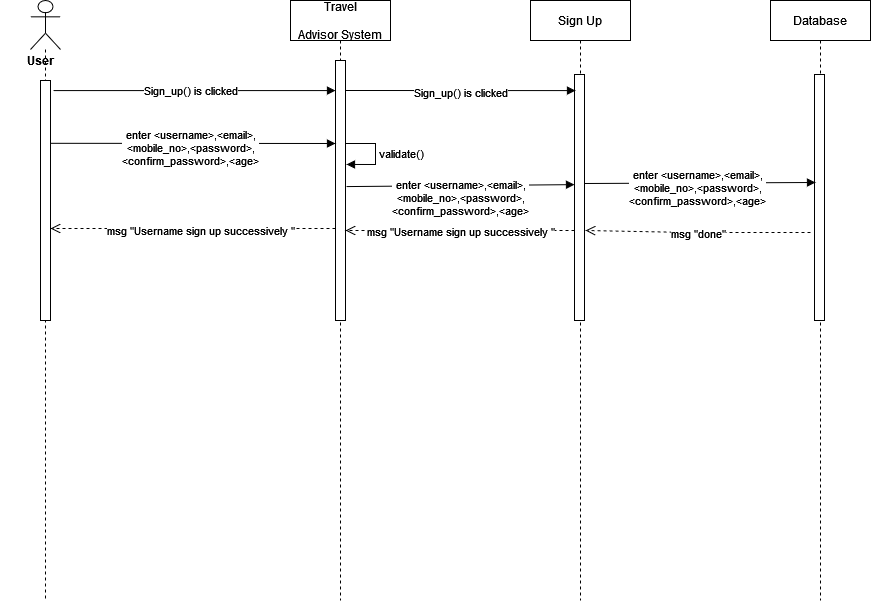

The diagram above was exported from draw.io. Its source (the exported page's mxGraphModel, read from the mxfile embedded in the PNG):
<mxGraphModel dx="1038" dy="603" grid="1" gridSize="10" guides="1" tooltips="1" connect="1" arrows="1" fold="1" page="1" pageScale="1" pageWidth="850" pageHeight="1100" math="0" shadow="0">
  <root>
    <mxCell id="0" />
    <mxCell id="1" parent="0" />
    <mxCell id="mL6shJ2-5kl1Duonyi60-28" value="Sign Up" style="shape=umlLifeline;perimeter=lifelinePerimeter;container=1;collapsible=0;recursiveResize=0;rounded=0;shadow=0;strokeWidth=1;" parent="1" vertex="1">
      <mxGeometry x="550" y="360" width="100" height="600" as="geometry" />
    </mxCell>
    <mxCell id="mL6shJ2-5kl1Duonyi60-29" value="" style="points=[];perimeter=orthogonalPerimeter;rounded=0;shadow=0;strokeWidth=1;" parent="mL6shJ2-5kl1Duonyi60-28" vertex="1">
      <mxGeometry x="44" y="74" width="10" height="246" as="geometry" />
    </mxCell>
    <mxCell id="mL6shJ2-5kl1Duonyi60-37" value="Travel &#10;&#10;Advisor System" style="shape=umlLifeline;perimeter=lifelinePerimeter;container=1;collapsible=0;recursiveResize=0;rounded=0;shadow=0;strokeWidth=1;" parent="1" vertex="1">
      <mxGeometry x="310" y="360" width="100" height="600" as="geometry" />
    </mxCell>
    <mxCell id="mL6shJ2-5kl1Duonyi60-38" value="" style="points=[];perimeter=orthogonalPerimeter;rounded=0;shadow=0;strokeWidth=1;" parent="mL6shJ2-5kl1Duonyi60-37" vertex="1">
      <mxGeometry x="45" y="60" width="10" height="260" as="geometry" />
    </mxCell>
    <mxCell id="o36NRcTuK8I4e26ELQv8-1" value="&lt;br&gt;&lt;div&gt;enter &amp;lt;username&amp;gt;,&amp;lt;email&amp;gt;,&lt;div&gt;&amp;lt;mobile_no&amp;gt;,&amp;lt;password&amp;gt;,&lt;/div&gt;&lt;div&gt;&amp;lt;confirm_password&amp;gt;,&amp;lt;age&amp;gt;&lt;/div&gt;&lt;/div&gt;" style="html=1;verticalAlign=bottom;endArrow=block;rounded=0;entryX=-0.5;entryY=0.163;entryDx=0;entryDy=0;entryPerimeter=0;exitX=1;exitY=0.517;exitDx=0;exitDy=0;exitPerimeter=0;" parent="mL6shJ2-5kl1Duonyi60-37" edge="1">
      <mxGeometry x="-0.0174" y="-27" width="80" relative="1" as="geometry">
        <mxPoint x="-240" y="142.80649999999991" as="sourcePoint" />
        <mxPoint x="45" y="142.9999999999999" as="targetPoint" />
        <mxPoint as="offset" />
        <Array as="points" />
      </mxGeometry>
    </mxCell>
    <mxCell id="7G7DSpIKSP3KT45rSXpK-4" value="&lt;div&gt;msg &quot;Username sign up successively &quot;&lt;br&gt;&lt;/div&gt;" style="html=1;verticalAlign=bottom;endArrow=open;dashed=1;endSize=8;rounded=0;exitX=0;exitY=0.252;exitDx=0;exitDy=0;exitPerimeter=0;" parent="mL6shJ2-5kl1Duonyi60-37" edge="1">
      <mxGeometry x="-0.0526" y="12" relative="1" as="geometry">
        <mxPoint x="45" y="228.00199999999995" as="sourcePoint" />
        <mxPoint x="-240" y="228" as="targetPoint" />
        <mxPoint as="offset" />
        <Array as="points">
          <mxPoint x="-74" y="228" />
        </Array>
      </mxGeometry>
    </mxCell>
    <mxCell id="GCD8uIgsm_rV7uByRDwl-7" value="validate()" style="edgeStyle=orthogonalEdgeStyle;html=1;align=left;spacingLeft=2;endArrow=block;rounded=0;entryX=1.1;entryY=0.378;entryDx=0;entryDy=0;entryPerimeter=0;" edge="1" parent="mL6shJ2-5kl1Duonyi60-37">
      <mxGeometry relative="1" as="geometry">
        <mxPoint x="55" y="143" as="sourcePoint" />
        <Array as="points">
          <mxPoint x="85" y="143" />
          <mxPoint x="85" y="164" />
        </Array>
        <mxPoint x="56" y="163.96000000000004" as="targetPoint" />
      </mxGeometry>
    </mxCell>
    <mxCell id="6TpTvOX72V87feO-6GS3-14" value="" style="shape=umlLifeline;participant=umlActor;perimeter=lifelinePerimeter;whiteSpace=wrap;html=1;container=1;collapsible=0;recursiveResize=0;verticalAlign=top;spacingTop=36;outlineConnect=0;size=49;" parent="1" vertex="1">
      <mxGeometry x="50" y="360" width="30" height="600" as="geometry" />
    </mxCell>
    <mxCell id="6TpTvOX72V87feO-6GS3-15" value="" style="html=1;points=[];perimeter=orthogonalPerimeter;" parent="6TpTvOX72V87feO-6GS3-14" vertex="1">
      <mxGeometry x="10" y="80" width="10" height="240" as="geometry" />
    </mxCell>
    <mxCell id="6TpTvOX72V87feO-6GS3-78" value="User" style="text;align=center;fontStyle=1;verticalAlign=middle;spacingLeft=3;spacingRight=3;strokeColor=none;rotatable=0;points=[[0,0.5],[1,0.5]];portConstraint=eastwest;" parent="6TpTvOX72V87feO-6GS3-14" vertex="1">
      <mxGeometry x="-30" y="47" width="80" height="26" as="geometry" />
    </mxCell>
    <mxCell id="6TpTvOX72V87feO-6GS3-59" value="Sign_up() is clicked" style="html=1;verticalAlign=bottom;endArrow=block;rounded=0;exitX=1.3;exitY=0.042;exitDx=0;exitDy=0;exitPerimeter=0;" parent="1" edge="1" target="mL6shJ2-5kl1Duonyi60-38" source="6TpTvOX72V87feO-6GS3-15">
      <mxGeometry x="-0.0284" y="-10" width="80" relative="1" as="geometry">
        <mxPoint x="72" y="448.7850000000001" as="sourcePoint" />
        <mxPoint x="360" y="450" as="targetPoint" />
        <mxPoint as="offset" />
        <Array as="points" />
      </mxGeometry>
    </mxCell>
    <mxCell id="59R-Oi5dHMt3L27SbZNi-1" value="&lt;br&gt;&lt;div&gt;Sign_up() is clicked&lt;/div&gt;" style="html=1;verticalAlign=bottom;endArrow=block;rounded=0;entryX=0.6;entryY=0.147;entryDx=0;entryDy=0;entryPerimeter=0;" parent="1" edge="1">
      <mxGeometry x="0.0021" y="-12" width="80" relative="1" as="geometry">
        <mxPoint x="365" y="450" as="sourcePoint" />
        <mxPoint x="595" y="450.0920000000001" as="targetPoint" />
        <mxPoint as="offset" />
        <Array as="points" />
      </mxGeometry>
    </mxCell>
    <mxCell id="bceAfx4-uszZRhogd-rZ-6" value="&lt;div&gt;msg &quot;Username sign up successively &quot;&lt;br&gt;&lt;/div&gt;" style="html=1;verticalAlign=bottom;endArrow=open;dashed=1;endSize=8;rounded=0;exitX=0;exitY=0.252;exitDx=0;exitDy=0;exitPerimeter=0;" parent="1" edge="1">
      <mxGeometry x="-0.0044" y="11" relative="1" as="geometry">
        <mxPoint x="594" y="590.0020000000001" as="sourcePoint" />
        <mxPoint x="365" y="590" as="targetPoint" />
        <mxPoint as="offset" />
        <Array as="points">
          <mxPoint x="475" y="590" />
        </Array>
      </mxGeometry>
    </mxCell>
    <mxCell id="7G7DSpIKSP3KT45rSXpK-2" value="&lt;br&gt;&lt;div&gt;enter &amp;lt;username&amp;gt;,&amp;lt;email&amp;gt;,&lt;div&gt;&amp;lt;mobile_no&amp;gt;,&amp;lt;password&amp;gt;,&lt;/div&gt;&lt;div&gt;&amp;lt;confirm_password&amp;gt;,&amp;lt;age&amp;gt;&lt;/div&gt;&lt;/div&gt;" style="html=1;verticalAlign=bottom;endArrow=block;rounded=0;entryX=0.1;entryY=0.248;entryDx=0;entryDy=0;entryPerimeter=0;exitX=1.2;exitY=0.264;exitDx=0;exitDy=0;exitPerimeter=0;" parent="1" edge="1">
      <mxGeometry x="-0.0026" y="-35" width="80" relative="1" as="geometry">
        <mxPoint x="366" y="546.0799999999999" as="sourcePoint" />
        <mxPoint x="594" y="544.1279999999999" as="targetPoint" />
        <mxPoint as="offset" />
        <Array as="points" />
      </mxGeometry>
    </mxCell>
    <mxCell id="GCD8uIgsm_rV7uByRDwl-4" value="Database" style="shape=umlLifeline;perimeter=lifelinePerimeter;container=1;collapsible=0;recursiveResize=0;rounded=0;shadow=0;strokeWidth=1;" vertex="1" parent="1">
      <mxGeometry x="790" y="360" width="100" height="600" as="geometry" />
    </mxCell>
    <mxCell id="GCD8uIgsm_rV7uByRDwl-5" value="" style="points=[];perimeter=orthogonalPerimeter;rounded=0;shadow=0;strokeWidth=1;" vertex="1" parent="GCD8uIgsm_rV7uByRDwl-4">
      <mxGeometry x="44" y="74" width="10" height="246" as="geometry" />
    </mxCell>
    <mxCell id="GCD8uIgsm_rV7uByRDwl-8" value="&lt;br&gt;&lt;div&gt;enter &amp;lt;username&amp;gt;,&amp;lt;email&amp;gt;,&lt;div&gt;&amp;lt;mobile_no&amp;gt;,&amp;lt;password&amp;gt;,&lt;/div&gt;&lt;div&gt;&amp;lt;confirm_password&amp;gt;,&amp;lt;age&amp;gt;&lt;/div&gt;&lt;/div&gt;" style="html=1;verticalAlign=bottom;endArrow=block;rounded=0;entryX=0.1;entryY=0.439;entryDx=0;entryDy=0;entryPerimeter=0;" edge="1" parent="GCD8uIgsm_rV7uByRDwl-4" target="GCD8uIgsm_rV7uByRDwl-5">
      <mxGeometry x="-0.0174" y="-27" width="80" relative="1" as="geometry">
        <mxPoint x="-186" y="183" as="sourcePoint" />
        <mxPoint x="40" y="183" as="targetPoint" />
        <mxPoint as="offset" />
        <Array as="points" />
      </mxGeometry>
    </mxCell>
    <mxCell id="GCD8uIgsm_rV7uByRDwl-9" value="&lt;div&gt;msg &quot;done&quot;&lt;br&gt;&lt;/div&gt;" style="html=1;verticalAlign=bottom;endArrow=open;dashed=1;endSize=8;rounded=0;exitX=0;exitY=0.252;exitDx=0;exitDy=0;exitPerimeter=0;entryX=1.1;entryY=0.634;entryDx=0;entryDy=0;entryPerimeter=0;" edge="1" parent="GCD8uIgsm_rV7uByRDwl-4" target="mL6shJ2-5kl1Duonyi60-29">
      <mxGeometry x="-0.0044" y="11" relative="1" as="geometry">
        <mxPoint x="40" y="232.00199999999995" as="sourcePoint" />
        <mxPoint x="-179" y="232" as="targetPoint" />
        <mxPoint as="offset" />
        <Array as="points">
          <mxPoint x="-79" y="232" />
        </Array>
      </mxGeometry>
    </mxCell>
  </root>
</mxGraphModel>